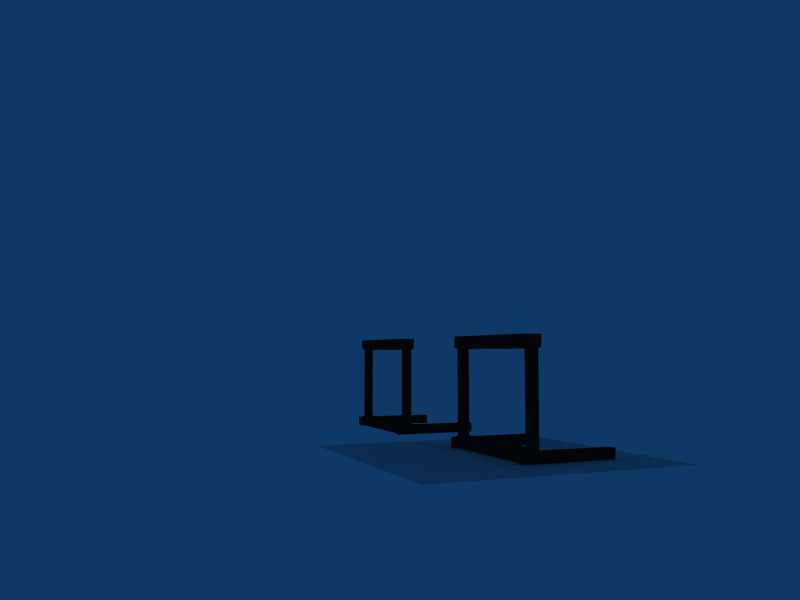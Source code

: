 # Source: bac2_base.blend  (saved by Blender 2.48.1; exported with 4.5.12 LTS)
import bpy
from mathutils import Matrix  # noqa: F401  (used for matrix-valued properties, if any)

bpy.ops.wm.read_factory_settings(use_empty=True)
scene = bpy.context.scene
scene.name = 'Scene'

# ---- collections
col_collection_1 = bpy.data.collections.new('Collection 1'); scene.collection.children.link(col_collection_1)
col_collection_2 = bpy.data.collections.new('Collection 2'); scene.collection.children.link(col_collection_2)
col_collection_3 = bpy.data.collections.new('Collection 3'); scene.collection.children.link(col_collection_3)
col_collection_11 = bpy.data.collections.new('Collection 11'); scene.collection.children.link(col_collection_11)
col_collection_20 = bpy.data.collections.new('Collection 20'); scene.collection.children.link(col_collection_20)
col_collection_20.hide_render = True
col_collection_20.hide_viewport = True
col_mancandy = bpy.data.collections.new('Mancandy')  # instanced only; not linked into the scene
col_max = bpy.data.collections.new('Max')  # instanced only; not linked into the scene

# ---- materials (node trees are filled in below, after node groups)
mat_hurdle = bpy.data.materials.new('Hurdle')
mat_hurdle.alpha_threshold = 0.0
mat_hurdle.diffuse_color = (0.2708, 0.09913, 0.09913, 1.0)
mat_hurdle.roughness = 0.5
mat_hurdle.line_color = (0.0, 0.0, 0.0, 1.0)
mat_shadowonly = bpy.data.materials.new('ShadowOnly')
mat_shadowonly.alpha_threshold = 0.0
mat_shadowonly.roughness = 0.5
mat_shadowonly.line_color = (0.0, 0.0, 0.0, 1.0)

# ---- material node trees

# ---- world
world_world = bpy.data.worlds.new('World'); scene.world = world_world
world_world.color = (0.05656, 0.2208, 0.4)
world_world.use_sun_shadow = False
world_world.sun_shadow_jitter_overblur = 0.0
world_world.cycles.sampling_method = 'MANUAL'
world_world.cycles.sample_map_resolution = 256

# ---- cameras
cam_camera = bpy.data.cameras.new('Camera')
cam_camera.passepartout_alpha = 0.2
cam_camera.clip_end = 100.0
cam_camera.lens = 35.0
cam_camera.ortho_scale = 7.314
cam_camera.show_passepartout = False
cam_camera.show_safe_areas = True
cam_camera.dof.focus_distance = 0.0
cam_camera.dof.aperture_fstop = 128.0

# ---- meshes
me_cube_001 = bpy.data.meshes.new('Cube.001')
me_cube_001.from_pydata([(0.7735, 2.717, -1.003), (0.7735, -1.153, -1.003), (-0.3359, -1.153, -1.003), (-0.3359, 2.717, -1.003), (0.7735, 2.717, 1.021), (0.7735, -1.153, 1.021), (-0.3359, -1.153, 1.021), (-0.3359, 2.717, 1.021), (0.7735, -1.153, -0.8122), (0.7735, 2.717, -0.8122), (-0.3359, -1.153, -0.8122), (-0.3359, 2.717, -0.8122), (0.7735, -1.153, 0.8184), (0.7735, 2.717, 0.8184), (-0.3359, -1.153, 0.8184), (-0.3359, 2.717, 0.8184), (6.518, 2.717, -0.8122), (6.518, -1.153, -0.8122), (6.518, -1.153, -1.003), (6.518, 2.717, -1.003), (-0.6284, 2.717, -0.8122), (-0.6284, -1.153, -0.8122), (-0.6284, 2.717, -1.003), (-0.6284, -1.153, -1.003), (0.5326, -1.153, -0.7758), (0.5326, 2.717, -0.7758), (-0.073, -1.153, -0.7758), (-0.073, 2.717, -0.7758), (0.5326, -1.153, 0.7916), (0.5326, 2.717, 0.7916), (-0.073, -1.153, 0.7916), (-0.073, 2.717, 0.7916), (0.7735, 2.462, -1.003), (0.7735, -0.8976, -1.003), (-0.3359, -0.8976, -1.003), (-0.3359, 2.462, -1.003), (0.7735, 2.462, 1.021), (0.7735, -0.8976, 1.021), (-0.3359, -0.8976, 1.021), (-0.3359, 2.462, 1.021), (0.7735, -0.8976, -0.8122), (0.7735, 2.462, -0.8122), (-0.3359, -0.8976, -0.8122), (-0.3359, 2.462, -0.8122), (0.7735, -0.8976, 0.8184), (0.7735, 2.462, 0.8184), (-0.3359, -0.8976, 0.8184), (-0.3359, 2.462, 0.8184), (0.813, 2.462, -0.8122), (0.813, -0.8976, -0.8122), (0.813, -0.8976, -1.003), (0.813, 2.462, -1.003), (-0.6284, 2.462, -0.8122), (-0.6284, -0.8976, -0.8122), (-0.6284, 2.462, -1.003), (-0.6284, -0.8976, -1.003), (0.5326, -0.8976, -0.7758), (0.5326, 2.462, -0.7758), (-0.073, -0.8976, -0.7758), (-0.073, 2.462, -0.7758), (0.5326, -0.8976, 0.7916), (0.5326, 2.462, 0.7916), (-0.073, -0.8976, 0.7916), (-0.073, 2.462, 0.7916), (0.7735, 2.488, -1.003), (0.7735, 2.488, 1.021), (6.518, 2.488, -0.8122), (-0.6284, 2.488, -0.8122), (-0.6284, 2.488, -1.003), (-0.3359, 2.488, -1.003), (-0.3359, 2.488, 1.021), (0.7735, 2.488, -0.8122), (-0.3359, 2.488, -0.8122), (0.7735, 2.488, 0.8184), (-0.3359, 2.488, 0.8184), (6.518, 2.488, -1.003), (0.5326, 2.488, -0.7758), (-0.073, 2.488, -0.7758), (0.5326, 2.488, 0.7916), (-0.073, 2.488, 0.7916), (-0.3359, -0.9232, -1.003), (-0.3359, -0.9232, 1.021), (0.7735, -0.9232, -0.8122), (-0.3359, -0.9232, -0.8122), (0.7735, -0.9232, 0.8184), (-0.3359, -0.9232, 0.8184), (6.518, -0.9232, -1.003), (0.5326, -0.9232, -0.7758), (-0.073, -0.9232, -0.7758), (0.5326, -0.9232, 0.7916), (-0.073, -0.9232, 0.7916), (-0.6284, -0.9232, -1.003), (-0.6284, -0.9232, -0.8122), (6.518, -0.9232, -0.8122), (0.7735, -0.9232, 1.021), (0.7735, -0.9232, -1.003)], [], [(8, 10, 2, 1), (0, 3, 11, 9), (5, 6, 14, 12), (13, 15, 7, 4), (0, 9, 16, 19), (8, 1, 18, 17), (11, 3, 22, 20), (2, 10, 21, 23), (26, 10, 8, 24), (11, 27, 25, 9), (14, 30, 28, 12), (30, 26, 24, 28), (27, 31, 29, 25), (31, 15, 13, 29), (36, 37, 44, 45), (38, 39, 47, 46), (34, 35, 32, 33), (39, 38, 37, 36), (41, 40, 49, 48), (33, 32, 51, 50), (48, 49, 50, 51), (57, 56, 40, 41), (58, 59, 43, 42), (45, 44, 60, 61), (46, 47, 63, 62), (4, 65, 73, 13), (65, 36, 45, 73), (39, 70, 74, 47), (70, 7, 15, 74), (35, 69, 64, 32), (0, 64, 69, 3), (7, 70, 65, 4), (70, 39, 36, 65), (9, 71, 66, 16), (71, 41, 48, 66), (32, 64, 75, 51), (64, 0, 19, 75), (16, 66, 75, 19), (66, 48, 51, 75), (43, 72, 67, 52), (72, 11, 20, 67), (3, 69, 68, 22), (69, 35, 54, 68), (52, 67, 68, 54), (67, 20, 22, 68), (25, 76, 71, 9), (76, 57, 41, 71), (59, 77, 72, 43), (77, 27, 11, 72), (29, 78, 76, 25), (78, 61, 57, 76), (13, 73, 78, 29), (73, 45, 61, 78), (63, 79, 77, 59), (79, 31, 27, 77), (47, 74, 79, 63), (74, 15, 31, 79), (37, 94, 84, 44), (94, 5, 12, 84), (6, 81, 85, 14), (81, 38, 46, 85), (2, 80, 95, 1), (80, 34, 33, 95), (38, 81, 94, 37), (81, 6, 5, 94), (40, 82, 93, 49), (82, 8, 17, 93), (1, 95, 86, 18), (95, 33, 50, 86), (49, 93, 86, 50), (93, 17, 18, 86), (10, 83, 92, 21), (83, 42, 53, 92), (34, 80, 91, 55), (80, 2, 23, 91), (21, 92, 91, 23), (92, 53, 55, 91), (56, 87, 82, 40), (87, 24, 8, 82), (26, 88, 83, 10), (88, 58, 42, 83), (60, 89, 87, 56), (89, 28, 24, 87), (44, 84, 89, 60), (84, 12, 28, 89), (30, 90, 88, 26), (90, 62, 58, 88), (14, 85, 90, 30), (85, 46, 62, 90), (63, 62, 60, 61), (62, 58, 56, 60), (58, 59, 57, 56), (59, 63, 61, 57), (34, 42, 43, 35), (52, 54, 35, 43), (53, 42, 34, 55)])
me_cube_001.materials.append(mat_hurdle)
me_cube_001.use_remesh_preserve_volume = False
me_cube_001.use_remesh_preserve_attributes = False
me_cube_001.use_mirror_vertex_groups = False
me_cube_001.update()
me_plane = bpy.data.meshes.new('Plane')
me_plane.from_pydata([(1.0, 1.0, 4.127e-08), (1.0, -1.0, -4.127e-08), (-1.0, -1.0, -4.127e-08), (-1.0, 1.0, 4.127e-08)], [], [(0, 3, 2, 1)])
me_plane.materials.append(mat_shadowonly)
me_plane.use_remesh_preserve_volume = False
me_plane.use_remesh_preserve_attributes = False
me_plane.use_mirror_vertex_groups = False
me_plane.update()

# ---- objects
ob_cube_001 = bpy.data.objects.new('Cube.001', me_cube_001)
ob_cube = bpy.data.objects.new('Cube', me_cube_001)
ob_mancandy = bpy.data.objects.new('Mancandy', None)
ob_max = bpy.data.objects.new('Max', None)
ob_plane = bpy.data.objects.new('Plane', me_plane)
ob_camera = bpy.data.objects.new('Camera', cam_camera)
ob_mcbotruler = bpy.data.objects.new('MCBOTruler', None)
ob_mcbotbase = bpy.data.objects.new('MCBOTbase', None)
ob_mcbotheel = bpy.data.objects.new('MCBOTHeel', None)
ob_mcbotftpart = bpy.data.objects.new('MCBOTftpart', None)
ob_mcbot_cube = bpy.data.objects.new('MCBOT_cube', None)
ob_mchandctrl_l = bpy.data.objects.new('MChandctrl.L', None)
ob_mchandctrl_r = bpy.data.objects.new('MChandctrl.R', None)
ob_bodymover = bpy.data.objects.new('bodymover', None)
ob_bodyplane = bpy.data.objects.new('bodyplane', None)
ob_bodycircle = bpy.data.objects.new('bodycircle', None)
ob_mcbotwiresphere = bpy.data.objects.new('MCBOTwiresphere', None)
ob_bodycircle2 = bpy.data.objects.new('bodycircle2', None)
ob_mcbot_ikparent = bpy.data.objects.new('MCBOT_IKParent', None)
ob_mcbot_ikslider = bpy.data.objects.new('MCBOT_IKslider', None)
ob_mcbothead = bpy.data.objects.new('MCBOThead', None)
ob_mcbotjaw = bpy.data.objects.new('MCBOTJaw', None)
ob_mcbotlips = bpy.data.objects.new('MCBOTlips', None)
ob_mcbotprimaryfree = bpy.data.objects.new('MCBOTprimaryfree', None)
ob_mcbotsphere = bpy.data.objects.new('MCBOTsphere', None)
ob_mcbotlook = bpy.data.objects.new('MCBOTLook', None)
ob_mcbotcircle = bpy.data.objects.new('MCBOTcircle', None)
ob_mcbotlids = bpy.data.objects.new('MCBOTLids', None)
ob_mcbotemo = bpy.data.objects.new('MCBOTemo', None)
ob_mcbotbrows = bpy.data.objects.new('MCBOTbrows', None)
ob_mcbotmidbrow = bpy.data.objects.new('MCBOTmidbrow', None)
ob_mcbotsquint = bpy.data.objects.new('MCBOTsquint', None)
ob_mcbottriangle = bpy.data.objects.new('MCBOTtriangle', None)
ob_shapes = bpy.data.objects.new('shapes', None)

# ---- transforms, parenting, visibility, modifiers, constraints
ob_cube_001.location = (0.0, 6.785, 1.569)
ob_cube_001.scale = (0.3792, 1.0, 1.569)
ob_cube_001.lock_rotations_4d = False
ob_cube_001.empty_display_type = 'ARROWS'
ob_cube_001.lineart.crease_threshold = 0.0
_m = ob_cube_001.modifiers.new('EdgeSplit', 'EDGE_SPLIT')
ob_cube.location = (0.0, -0.9359, 1.569)
ob_cube.scale = (0.3792, 1.0, 1.569)
ob_cube.lock_rotations_4d = False
ob_cube.empty_display_type = 'ARROWS'
ob_cube.lineart.crease_threshold = 0.0
_m = ob_cube.modifiers.new('EdgeSplit', 'EDGE_SPLIT')
ob_mancandy.location = (5.931, 0.09489, 0.0)
ob_mancandy.rotation_euler = (0.0, -0.0, -1.571)
ob_mancandy.lock_rotations_4d = False
ob_mancandy.empty_display_type = 'ARROWS'
ob_mancandy.empty_image_offset = (0.0, 0.0)
ob_mancandy.show_instancer_for_render = False
ob_mancandy.instance_type = 'COLLECTION'
ob_mancandy.lineart.crease_threshold = 0.0
ob_max.location = (5.82, 7.546, 0.0)
ob_max.rotation_euler = (0.0, -0.0, -1.571)
ob_max.scale = (3.2, 3.2, 3.2)
ob_max.lock_rotations_4d = False
ob_max.empty_display_type = 'ARROWS'
ob_max.empty_image_offset = (0.0, 0.0)
ob_max.show_instancer_for_render = False
ob_max.instance_type = 'COLLECTION'
ob_max.lineart.crease_threshold = 0.0
ob_plane.location = (0.0, 0.0, 0.0)
ob_plane.scale = (3.657, 3.657, 3.657)
ob_plane.lock_rotations_4d = False
ob_plane.empty_display_type = 'ARROWS'
ob_plane.lineart.crease_threshold = 0.0
ob_camera.location = (-10.37, -18.36, 2.693)
ob_camera.rotation_euler = (1.639, 3.999e-06, -0.4007)
ob_camera.lock_rotations_4d = False
ob_camera.empty_display_type = 'ARROWS'
ob_camera.color = (0.0, 0.0, 0.0, 0.0)
ob_camera.display_type = 'WIRE'
ob_camera.lineart.crease_threshold = 0.0
ob_mcbotruler.location = (0.0, 0.0, 0.0)
ob_mcbotbase.location = (0.0, 0.0, 0.0)
ob_mcbotheel.location = (0.0, 0.0, 0.0)
ob_mcbotftpart.location = (0.0, 0.0, 0.0)
ob_mcbot_cube.location = (0.0, 0.0, 0.0)
ob_mchandctrl_l.location = (0.0, 0.0, 0.0)
ob_mchandctrl_r.location = (0.0, 0.0, 0.0)
ob_bodymover.location = (0.0, 0.0, 0.0)
ob_bodyplane.location = (0.0, 0.0, 0.0)
ob_bodycircle.location = (0.0, 0.0, 0.0)
ob_mcbotwiresphere.location = (0.0, 0.0, 0.0)
ob_bodycircle2.location = (0.0, 0.0, 0.0)
ob_mcbot_ikparent.location = (0.0, 0.0, 0.0)
ob_mcbot_ikslider.location = (0.0, 0.0, 0.0)
ob_mcbothead.location = (0.0, 0.0, 0.0)
ob_mcbotjaw.location = (0.0, 0.0, 0.0)
ob_mcbotlips.location = (0.0, 0.0, 0.0)
ob_mcbotprimaryfree.location = (0.0, 0.0, 0.0)
ob_mcbotsphere.location = (0.0, 0.0, 0.0)
ob_mcbotlook.location = (0.0, 0.0, 0.0)
ob_mcbotcircle.location = (0.0, 0.0, 0.0)
ob_mcbotlids.location = (0.0, 0.0, 0.0)
ob_mcbotemo.location = (0.0, 0.0, 0.0)
ob_mcbotbrows.location = (0.0, 0.0, 0.0)
ob_mcbotmidbrow.location = (0.0, 0.0, 0.0)
ob_mcbotsquint.location = (0.0, 0.0, 0.0)
ob_mcbottriangle.location = (0.0, 0.0, 0.0)
ob_shapes.location = (0.0, 0.0, 0.0)
ob_mancandy.instance_collection = col_mancandy
ob_max.instance_collection = col_max

# ---- collection membership
col_collection_1.objects.link(ob_cube_001)
col_collection_1.objects.link(ob_cube)
col_collection_2.objects.link(ob_mancandy)
col_collection_3.objects.link(ob_max)
col_collection_11.objects.link(ob_plane)
col_collection_11.objects.link(ob_camera)
col_collection_20.objects.link(ob_mcbotruler)
col_collection_20.objects.link(ob_mcbotbase)
col_collection_20.objects.link(ob_mcbotheel)
col_collection_20.objects.link(ob_mcbotftpart)
col_collection_20.objects.link(ob_mcbot_cube)
col_collection_20.objects.link(ob_mchandctrl_l)
col_collection_20.objects.link(ob_mchandctrl_r)
col_collection_20.objects.link(ob_bodymover)
col_collection_20.objects.link(ob_bodyplane)
col_collection_20.objects.link(ob_bodycircle)
col_collection_20.objects.link(ob_mcbotwiresphere)
col_collection_20.objects.link(ob_bodycircle2)
col_collection_20.objects.link(ob_mcbot_ikparent)
col_collection_20.objects.link(ob_mcbot_ikslider)
col_collection_20.objects.link(ob_mcbothead)
col_collection_20.objects.link(ob_mcbotjaw)
col_collection_20.objects.link(ob_mcbotlips)
col_collection_20.objects.link(ob_mcbotprimaryfree)
col_collection_20.objects.link(ob_mcbotsphere)
col_collection_20.objects.link(ob_mcbotlook)
col_collection_20.objects.link(ob_mcbotcircle)
col_collection_20.objects.link(ob_mcbotlids)
col_collection_20.objects.link(ob_mcbotemo)
col_collection_20.objects.link(ob_mcbotbrows)
col_collection_20.objects.link(ob_mcbotmidbrow)
col_collection_20.objects.link(ob_mcbotsquint)
col_collection_20.objects.link(ob_mcbottriangle)
col_collection_20.objects.link(ob_shapes)

# ---- scene / render settings (as saved in the file)
scene.camera = ob_camera
scene.frame_start = 1; scene.frame_end = 250; scene.frame_set(1)
scene.render.engine = 'BLENDER_EEVEE_NEXT'
scene.render.image_settings.file_format = 'JPEG'
scene.render.image_settings.color_mode = 'RGB'
scene.render.image_settings.compression = 90
scene.render.resolution_x = 800
scene.render.resolution_y = 600
scene.render.pixel_aspect_x = 100.0
scene.render.pixel_aspect_y = 100.0
scene.render.fps = 25
scene.render.dither_intensity = 0.0
scene.render.use_compositing = False
scene.render.use_sequencer = False
scene.render.bake_margin = 2
scene.render.bake_bias = 0.0
scene.render.use_stamp_time = False
scene.render.use_stamp_date = False
scene.render.use_stamp_frame = False
scene.render.use_stamp_camera = False
scene.render.use_stamp_scene = False
scene.render.use_stamp_filename = False
scene.render.use_stamp_render_time = False
scene.render.stamp_font_size = 0
scene.cycles.use_denoising = False
scene.cycles.samples = 10
scene.cycles.sampling_pattern = 'TABULATED_SOBOL'
scene.cycles.light_sampling_threshold = 0.0
scene.cycles.use_adaptive_sampling = False
scene.cycles.use_light_tree = False
scene.cycles.blur_glossy = 0.0
scene.cycles.volume_bounces = 1
scene.cycles.pixel_filter_type = 'GAUSSIAN'
scene.cycles.sample_clamp_indirect = 0.0
scene.view_settings.view_transform = 'Raw'
bpy.context.view_layer.update()
